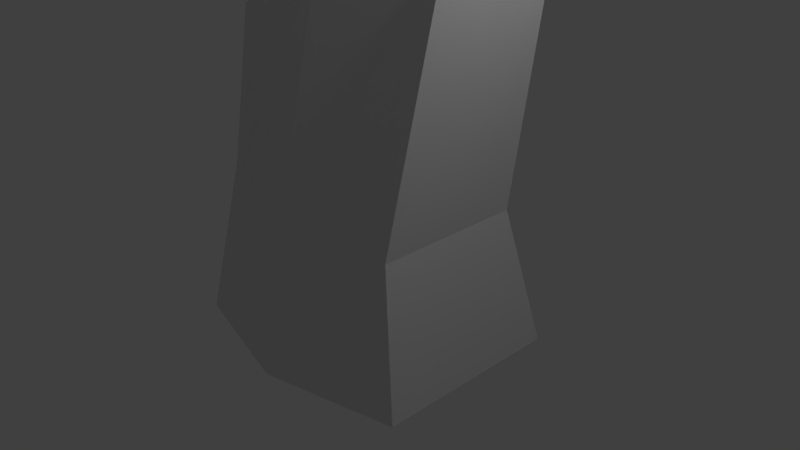 # Source: AlienTree.0.blend  (saved by Blender 2.79.0; exported with 4.5.12 LTS)
import bpy
from mathutils import Matrix  # noqa: F401  (used for matrix-valued properties, if any)

bpy.ops.wm.read_factory_settings(use_empty=True)
scene = bpy.context.scene
scene.name = 'Scene'

# ---- collections
col_collection_1 = bpy.data.collections.new('Collection 1'); scene.collection.children.link(col_collection_1)
col_collection_2 = bpy.data.collections.new('Collection 2'); scene.collection.children.link(col_collection_2)

# ---- world
world_world = bpy.data.worlds.new('World'); scene.world = world_world
world_world.color = (0.05088, 0.05088, 0.05088)
world_world.use_sun_shadow = False
world_world.sun_shadow_jitter_overblur = 0.0
world_world.cycles.sampling_method = 'MANUAL'

# ---- cameras
cam_camera = bpy.data.cameras.new('Camera')
cam_camera.clip_end = 100.0
cam_camera.lens = 35.0
cam_camera.sensor_width = 32.0
cam_camera.sensor_height = 18.0
cam_camera.ortho_scale = 7.314
cam_camera.dof.focus_distance = 0.0
cam_camera.dof.aperture_fstop = 128.0

# ---- lights
light_lamp = bpy.data.lights.new('Lamp', 'POINT')
light_lamp.transmission_factor = 0.0
light_lamp.cutoff_distance = 30.0
light_lamp.energy = 100.0
light_lamp.shadow_buffer_clip_start = 1.001
light_lamp.shadow_soft_size = 0.1
light_lamp.shadow_maximum_resolution = 0.006
light_lamp.use_absolute_resolution = True

# ---- meshes
me_cube_001 = bpy.data.meshes.new('Cube.001')
me_cube_001.from_pydata([(-1.785, -1.285, -1.0), (-1.375, -1.0, 1.2), (-1.785, 1.285, -1.0), (-1.375, 1.0, 1.2), (1.785, -1.285, -1.0), (1.375, -1.0, 0.7998), (1.785, 1.285, -1.0), (1.375, 1.0, 0.7998), (0.0, 1.716, -1.0), (0.0, 1.336, 1.0), (0.0, -1.716, -1.0), (0.0, -1.336, 1.0), (-0.7149, -1.093, 3.526), (-0.7459, 0.6009, 3.554), (0.3784, 1.246, 3.761), (1.513, 1.375, 3.958), (1.544, -0.3755, 3.93), (0.4198, -1.06, 3.723), (-0.8403, -0.7347, 5.481), (-0.9232, 0.8521, 5.528), (-0.08652, 1.598, 6.183), (0.778, 1.829, 6.823), (0.861, 0.2044, 6.776), (0.02424, -0.553, 6.121), (-1.539, -0.6072, 6.698), (-1.666, 0.8467, 6.736), (-1.216, 1.255, 7.627), (-0.723, 1.123, 8.505), (-0.5965, -0.3332, 8.467), (-1.047, -0.6942, 7.576), (-3.016, -1.021, 7.783), (-3.168, 0.2962, 7.77), (-3.275, 0.517, 8.685), (-3.331, 0.2954, 9.605), (-3.179, -1.022, 9.618), (-3.071, -1.242, 8.703), (-4.329, -1.205, 7.733), (-4.47, 0.1117, 7.674), (-4.849, 0.3325, 8.514), (-5.181, 0.1109, 9.374), (-5.039, -1.206, 9.433), (-4.66, -1.427, 8.592), (-5.083, -1.447, 7.257), (-5.158, -0.1302, 7.123), (-5.976, 0.09059, 7.548), (-6.769, -0.131, 8.018), (-6.695, -1.448, 8.151), (-5.876, -1.669, 7.726), (-5.403, -1.545, 6.344), (-5.415, -0.3882, 6.21), (-6.224, -0.1942, 6.255), (-7.028, -0.3889, 6.344), (-7.017, -1.546, 6.478), (-6.208, -1.74, 6.434), (-5.391, -1.638, 5.565), (-5.328, -0.5943, 5.462), (-5.94, -0.4193, 5.063), (-6.573, -0.5949, 4.698), (-6.636, -1.638, 4.802), (-6.024, -1.813, 5.201), (-4.87, -1.748, 4.896), (-4.78, -0.7808, 4.829), (-5.164, -0.6186, 4.271), (-5.578, -0.7813, 3.736), (-5.669, -1.749, 3.803), (-5.285, -1.911, 4.36), (-4.176, -1.872, 4.31), (-4.075, -0.9915, 4.294), (-4.153, -0.8439, 3.683), (-4.264, -0.9921, 3.077), (-4.366, -1.873, 3.093), (-4.288, -2.02, 3.704), (-3.389, -1.955, 4.261), (-3.299, -1.175, 4.269), (-3.233, -1.044, 3.727), (-3.197, -1.175, 3.183), (-3.287, -1.955, 3.175), (-3.353, -2.086, 3.716), (-2.689, -2.112, 4.44), (-2.606, -1.332, 4.477), (-2.367, -1.201, 3.986), (-2.156, -1.333, 3.483), (-2.239, -2.113, 3.446), (-2.478, -2.243, 3.937), (-1.841, -2.178, 4.732), (-1.779, -1.431, 4.784), (-1.451, -1.28, 4.418), (-1.144, -1.394, 4.035), (-1.206, -2.159, 3.982), (-1.534, -2.292, 4.348), (-1.122, -2.184, 5.397), (-1.08, -1.448, 5.457), (-0.7106, -1.24, 5.22), (-0.3549, -1.29, 4.962), (-0.3962, -2.062, 4.902), (-0.7659, -2.248, 5.139), (-0.5367, -2.237, 6.314), (-0.5129, -1.503, 6.377), (-0.1244, -1.244, 6.246), (0.2561, -1.241, 6.093), (0.2323, -2.021, 6.03), (-0.1562, -2.256, 6.161), (0.1611, -2.384, 7.946), (0.1742, -1.753, 8.001), (0.5096, -1.528, 7.933), (0.8406, -1.523, 7.846), (0.8275, -2.187, 7.791), (0.4921, -2.393, 7.859), (0.7287, -3.016, 10.38), (0.7419, -2.463, 10.44), (1.077, -2.311, 10.37), (1.408, -2.347, 10.28), (1.395, -2.926, 10.23), (1.06, -3.067, 10.29), (0.9342, -1.625, 8.248), (0.9211, -2.282, 8.192), (0.2547, -2.469, 8.348), (0.2678, -1.846, 8.403), (0.5857, -2.483, 8.261), (0.6032, -1.627, 8.335), (-1.332, -2.344, 8.619), (-1.315, -1.966, 8.598), (-1.14, -1.944, 8.823), (-1.157, -2.325, 8.844), (-2.2, -2.338, 9.327), (-2.185, -2.002, 9.305), (-1.936, -2.002, 9.443), (-1.951, -2.34, 9.465), (-2.533, -2.264, 10.2), (-2.52, -1.927, 10.18), (-2.237, -1.936, 10.21), (-2.25, -2.273, 10.23), (-2.381, -2.209, 11.12), (-2.371, -1.872, 11.1), (-2.118, -1.887, 10.97), (-2.128, -2.224, 10.99), (-1.813, -2.194, 11.67), (-1.804, -1.857, 11.66), (-1.723, -1.872, 11.38), (-1.731, -2.209, 11.4), (-1.052, -2.184, 11.75), (-1.044, -1.894, 11.74), (-1.115, -1.901, 11.51), (-1.124, -2.192, 11.52), (-0.4622, -2.205, 11.43), (-0.4523, -1.936, 11.42), (-0.6332, -1.934, 11.28), (-0.6431, -2.203, 11.29), (-0.2259, -2.198, 10.98), (-0.2149, -1.942, 10.97), (-0.4187, -1.945, 10.95), (-0.4298, -2.198, 10.96), (-0.1984, -2.146, 10.5), (-0.1879, -1.917, 10.49), (-0.3574, -1.933, 10.54), (-0.3679, -2.158, 10.54), (-0.4193, -2.126, 10.12), (-0.4075, -1.893, 10.11), (-0.5143, -1.916, 10.25), (-0.5261, -2.144, 10.26), (-0.8424, -2.144, 9.926), (-0.8307, -1.917, 9.914), (-0.8013, -1.924, 10.09), (-0.8129, -2.149, 10.1), (-1.244, -2.16, 10.08), (-1.235, -1.943, 10.07), (-1.088, -1.937, 10.17), (-1.097, -2.156, 10.18), (-1.367, -2.139, 10.45), (-1.359, -1.931, 10.44), (-1.184, -1.933, 10.45), (-1.192, -2.144, 10.46), (-1.288, -2.115, 10.7), (-1.282, -1.93, 10.69), (-1.142, -1.937, 10.62), (-1.147, -2.123, 10.63), (-1.12, -2.089, 10.85), (-1.116, -1.948, 10.84), (-1.029, -1.954, 10.76), (-1.033, -2.096, 10.77), (-7.737, -0.4233, 6.135), (-7.656, -1.438, 6.308), (-8.005, -0.7148, 4.662), (-7.997, -1.63, 4.834), (-8.608, -0.4994, 6.319), (-8.481, -1.307, 6.473), (-9.269, -0.8081, 5.329), (-9.198, -1.536, 5.5), (-9.451, -0.5574, 6.86), (-9.3, -1.127, 6.956), (-10.22, -0.8288, 6.522), (-10.12, -1.34, 6.669), (-9.624, -0.4676, 7.584), (-9.48, -0.9365, 7.648), (-10.31, -0.752, 7.477), (-10.18, -1.363, 7.566), (-9.551, -0.3536, 8.155), (-9.429, -0.6988, 8.16), (-10.05, -0.5067, 8.321), (-9.927, -0.9655, 8.35), (-9.339, -0.2104, 8.547), (-9.245, -0.4966, 8.508), (-9.666, -0.4144, 8.835), (-9.569, -0.6707, 8.816), (-8.996, -0.08474, 8.72), (-8.939, -0.3245, 8.659), (-9.065, -0.1951, 9.072), (-8.998, -0.4078, 9.02), (-8.625, 0.009395, 8.683), (-8.594, -0.1975, 8.62), (-8.49, -0.06104, 8.967), (-8.45, -0.2436, 8.904), (-8.384, 0.1339, 8.488), (-8.374, -0.07556, 8.427), (-8.103, 0.0982, 8.643), (-8.088, -0.08649, 8.576), (-8.278, 0.2584, 8.208), (-8.286, 0.04412, 8.166), (-7.968, 0.2608, 8.116), (-7.98, 0.07074, 8.066), (-8.423, 0.2883, 8.031), (-8.429, 0.1147, 8.018), (-8.295, 0.2981, 7.808), (-8.31, 0.1427, 7.791), (-8.699, 0.2996, 7.966), (-8.694, 0.1572, 7.965), (-8.725, 0.2967, 7.757), (-8.729, 0.1682, 7.758), (-8.91, 0.2921, 8.079), (-8.894, 0.1683, 8.081), (-9.027, 0.2729, 7.938), (-9.019, 0.1609, 7.945), (-9.014, 0.2798, 8.221), (-8.99, 0.1843, 8.217), (-9.154, 0.2444, 8.216), (-9.133, 0.1581, 8.218), (-8.93, 0.2855, 8.371), (-8.913, 0.2129, 8.368), (-9.037, 0.2586, 8.367), (-9.021, 0.193, 8.369), (-10.81, -1.102, 7.566), (-10.77, -1.573, 7.678), (-11.02, -0.9124, 8.214), (-10.96, -1.266, 8.286), (-11.47, -1.404, 7.525), (-11.47, -1.747, 7.611), (-11.76, -1.267, 7.92), (-11.74, -1.524, 7.984), (-12.07, -1.734, 7.071), (-12.1, -2.003, 7.127), (-12.39, -1.626, 7.274), (-12.39, -1.828, 7.328), (-12.34, -2.017, 6.397), (-12.39, -2.261, 6.425), (-12.66, -1.919, 6.458), (-12.69, -2.102, 6.498), (-12.18, -2.282, 5.83), (-12.25, -2.527, 5.826), (-12.49, -2.184, 5.661), (-12.54, -2.367, 5.677), (-11.89, -2.574, 5.564), (-11.92, -2.789, 5.519), (-11.87, -2.487, 5.26), (-11.91, -2.649, 5.235), (-11.41, -2.763, 5.577), (-11.41, -2.926, 5.536), (-11.27, -2.698, 5.385), (-11.28, -2.82, 5.355), (-11.19, -2.983, 5.822), (-11.17, -3.116, 5.796), (-11.0, -2.93, 5.773), (-10.99, -3.03, 5.747), (-11.21, -3.119, 6.084), (-11.18, -3.248, 6.081), (-11.06, -3.068, 6.184), (-11.03, -3.164, 6.172), (-11.39, -3.273, 6.258), (-11.37, -3.365, 6.27), (-11.34, -3.236, 6.383), (-11.33, -3.305, 6.386), (-11.69, -3.385, 6.275), (-11.68, -3.477, 6.297), (-11.74, -3.348, 6.397), (-11.73, -3.417, 6.412), (1.879, 1.697, 8.152), (1.935, 0.4398, 8.103), (1.08, -0.4021, 9.635), (0.9884, 0.7354, 9.685), (3.148, 1.58, 9.075), (3.177, 0.5739, 9.021), (2.958, -0.1517, 10.45), (2.901, 0.7743, 10.52), (4.798, 1.612, 9.157), (4.804, 0.6177, 9.095), (5.178, -0.108, 10.5), (5.153, 0.8112, 10.58), (5.787, 1.584, 8.718), (5.756, 0.6717, 8.669), (6.825, -0.004932, 9.496), (6.852, 0.8443, 9.571), (6.309, 1.805, 7.887), (6.256, 0.9282, 7.871), (7.563, 0.306, 7.811), (7.631, 1.121, 7.849), (6.346, 1.923, 7.115), (6.291, 1.048, 7.123), (7.448, 0.4541, 6.512), (7.526, 1.263, 6.518), (6.13, 2.016, 6.258), (6.096, 1.217, 6.296), (6.536, 0.7918, 5.188), (6.593, 1.524, 5.146), (5.162, 2.316, 5.75), (5.141, 1.646, 5.787), (5.308, 1.261, 4.8), (5.347, 1.875, 4.756), (4.356, 2.544, 5.855), (4.352, 1.982, 5.89), (4.168, 1.73, 5.077), (4.185, 2.247, 5.031), (4.015, 2.681, 6.174), (4.038, 2.157, 6.197), (3.344, 2.08, 5.873), (3.319, 2.566, 5.835), (3.61, 2.739, 6.833), (3.635, 2.3, 6.844), (2.999, 2.282, 6.78), (2.969, 2.693, 6.757), (3.454, 2.787, 8.236), (3.479, 2.347, 8.248), (2.843, 2.33, 8.184), (2.813, 2.741, 8.16)], [], [(0, 1, 3, 2), (8, 9, 7, 6), (6, 7, 5, 4), (10, 11, 1, 0), (8, 6, 4, 10), (9, 3, 13, 14), (11, 5, 16, 17), (2, 8, 10, 0), (4, 5, 11, 10), (2, 3, 9, 8), (16, 15, 21, 22), (14, 13, 19, 20), (3, 1, 12, 13), (1, 11, 17, 12), (7, 9, 14, 15), (5, 7, 15, 16), (18, 23, 29, 24), (23, 22, 28, 29), (13, 12, 18, 19), (17, 16, 22, 23), (12, 17, 23, 18), (15, 14, 20, 21), (28, 27, 33, 34), (26, 25, 31, 32), (21, 20, 26, 27), (20, 19, 25, 26), (27, 28, 286, 287), (19, 18, 24, 25), (33, 32, 38, 39), (30, 35, 41, 36), (25, 24, 30, 31), (29, 28, 34, 35), (24, 29, 35, 30), (27, 26, 32, 33), (37, 36, 42, 43), (40, 39, 45, 46), (32, 31, 37, 38), (34, 33, 39, 40), (31, 30, 36, 37), (35, 34, 40, 41), (44, 43, 49, 50), (45, 44, 50, 51), (41, 40, 46, 47), (36, 41, 47, 42), (39, 38, 44, 45), (38, 37, 43, 44), (53, 52, 58, 59), (49, 48, 54, 55), (46, 45, 51, 52), (43, 42, 48, 49), (47, 46, 52, 53), (42, 47, 53, 48), (58, 57, 63, 64), (56, 55, 61, 62), (48, 53, 59, 54), (51, 50, 56, 57), (50, 49, 55, 56), (58, 52, 181, 183), (60, 65, 71, 66), (65, 64, 70, 71), (55, 54, 60, 61), (59, 58, 64, 65), (54, 59, 65, 60), (57, 56, 62, 63), (70, 69, 75, 76), (68, 67, 73, 74), (63, 62, 68, 69), (62, 61, 67, 68), (64, 63, 69, 70), (61, 60, 66, 67), (72, 77, 83, 78), (77, 76, 82, 83), (67, 66, 72, 73), (71, 70, 76, 77), (66, 71, 77, 72), (69, 68, 74, 75), (82, 81, 87, 88), (80, 79, 85, 86), (75, 74, 80, 81), (74, 73, 79, 80), (76, 75, 81, 82), (73, 72, 78, 79), (84, 89, 95, 90), (89, 88, 94, 95), (79, 78, 84, 85), (83, 82, 88, 89), (78, 83, 89, 84), (81, 80, 86, 87), (94, 93, 99, 100), (92, 91, 97, 98), (87, 86, 92, 93), (86, 85, 91, 92), (88, 87, 93, 94), (85, 84, 90, 91), (99, 98, 104, 105), (96, 101, 107, 102), (91, 90, 96, 97), (95, 94, 100, 101), (90, 95, 101, 96), (93, 92, 98, 99), (117, 116, 108, 109), (115, 114, 111, 112), (98, 97, 103, 104), (100, 99, 105, 106), (97, 96, 102, 103), (101, 100, 106, 107), (110, 109, 108, 113), (111, 110, 113, 112), (118, 115, 112, 113), (116, 118, 113, 108), (114, 119, 110, 111), (119, 117, 109, 110), (104, 103, 117, 119), (105, 104, 119, 114), (102, 107, 118, 116), (107, 106, 115, 118), (106, 105, 114, 115), (116, 117, 122, 123), (120, 123, 127, 124), (103, 102, 120, 121), (117, 103, 121, 122), (102, 116, 123, 120), (124, 127, 131, 128), (121, 120, 124, 125), (123, 122, 126, 127), (122, 121, 125, 126), (131, 130, 134, 135), (125, 124, 128, 129), (127, 126, 130, 131), (126, 125, 129, 130), (132, 135, 139, 136), (130, 129, 133, 134), (128, 131, 135, 132), (129, 128, 132, 133), (137, 136, 140, 141), (133, 132, 136, 137), (135, 134, 138, 139), (134, 133, 137, 138), (143, 142, 146, 147), (139, 138, 142, 143), (138, 137, 141, 142), (136, 139, 143, 140), (144, 147, 151, 148), (142, 141, 145, 146), (140, 143, 147, 144), (141, 140, 144, 145), (151, 150, 154, 155), (145, 144, 148, 149), (147, 146, 150, 151), (146, 145, 149, 150), (154, 153, 157, 158), (150, 149, 153, 154), (148, 151, 155, 152), (149, 148, 152, 153), (156, 159, 163, 160), (152, 155, 159, 156), (153, 152, 156, 157), (155, 154, 158, 159), (163, 162, 166, 167), (157, 156, 160, 161), (159, 158, 162, 163), (158, 157, 161, 162), (164, 167, 171, 168), (162, 161, 165, 166), (160, 163, 167, 164), (161, 160, 164, 165), (168, 171, 175, 172), (165, 164, 168, 169), (167, 166, 170, 171), (166, 165, 169, 170), (175, 174, 178, 179), (169, 168, 172, 173), (171, 170, 174, 175), (170, 169, 173, 174), (177, 176, 179, 178), (174, 173, 177, 178), (172, 175, 179, 176), (173, 172, 176, 177), (181, 180, 184, 185), (57, 58, 183, 182), (51, 57, 182, 180), (52, 51, 180, 181), (184, 186, 190, 188), (180, 182, 186, 184), (182, 183, 187, 186), (183, 181, 185, 187), (191, 189, 193, 195), (186, 187, 191, 190), (187, 185, 189, 191), (185, 184, 188, 189), (192, 194, 198, 196), (189, 188, 192, 193), (188, 190, 194, 192), (190, 191, 195, 194), (198, 199, 203, 202), (199, 198, 242, 243), (195, 193, 197, 199), (193, 192, 196, 197), (203, 201, 205, 207), (199, 197, 201, 203), (197, 196, 200, 201), (196, 198, 202, 200), (204, 206, 210, 208), (201, 200, 204, 205), (200, 202, 206, 204), (202, 203, 207, 206), (211, 209, 213, 215), (206, 207, 211, 210), (207, 205, 209, 211), (205, 204, 208, 209), (215, 213, 217, 219), (209, 208, 212, 213), (208, 210, 214, 212), (210, 211, 215, 214), (216, 218, 222, 220), (213, 212, 216, 217), (212, 214, 218, 216), (214, 215, 219, 218), (223, 221, 225, 227), (218, 219, 223, 222), (219, 217, 221, 223), (217, 216, 220, 221), (225, 224, 228, 229), (221, 220, 224, 225), (220, 222, 226, 224), (222, 223, 227, 226), (228, 230, 234, 232), (224, 226, 230, 228), (226, 227, 231, 230), (227, 225, 229, 231), (235, 233, 237, 239), (230, 231, 235, 234), (231, 229, 233, 235), (229, 228, 232, 233), (237, 236, 238, 239), (233, 232, 236, 237), (232, 234, 238, 236), (234, 235, 239, 238), (243, 242, 246, 247), (195, 199, 243, 241), (194, 195, 241, 240), (198, 194, 240, 242), (246, 244, 248, 250), (242, 240, 244, 246), (240, 241, 245, 244), (241, 243, 247, 245), (249, 251, 255, 253), (244, 245, 249, 248), (245, 247, 251, 249), (247, 246, 250, 251), (254, 252, 256, 258), (251, 250, 254, 255), (250, 248, 252, 254), (248, 249, 253, 252), (258, 256, 260, 262), (252, 253, 257, 256), (253, 255, 259, 257), (255, 254, 258, 259), (261, 263, 267, 265), (256, 257, 261, 260), (257, 259, 263, 261), (259, 258, 262, 263), (266, 264, 268, 270), (263, 262, 266, 267), (262, 260, 264, 266), (260, 261, 265, 264), (268, 269, 273, 272), (264, 265, 269, 268), (265, 267, 271, 269), (267, 266, 270, 271), (273, 275, 279, 277), (269, 271, 275, 273), (271, 270, 274, 275), (270, 268, 272, 274), (278, 276, 280, 282), (275, 274, 278, 279), (274, 272, 276, 278), (272, 273, 277, 276), (280, 281, 283, 282), (276, 277, 281, 280), (277, 279, 283, 281), (279, 278, 282, 283), (286, 285, 289, 290), (28, 22, 285, 286), (22, 21, 284, 285), (21, 27, 287, 284), (291, 290, 294, 295), (287, 286, 290, 291), (285, 284, 288, 289), (284, 287, 291, 288), (292, 295, 299, 296), (289, 288, 292, 293), (288, 291, 295, 292), (290, 289, 293, 294), (299, 298, 302, 303), (294, 293, 297, 298), (295, 294, 298, 299), (293, 292, 296, 297), (303, 302, 306, 307), (297, 296, 300, 301), (296, 299, 303, 300), (298, 297, 301, 302), (304, 307, 311, 308), (301, 300, 304, 305), (300, 303, 307, 304), (302, 301, 305, 306), (311, 310, 314, 315), (306, 305, 309, 310), (307, 306, 310, 311), (305, 304, 308, 309), (313, 312, 316, 317), (309, 308, 312, 313), (308, 311, 315, 312), (310, 309, 313, 314), (316, 319, 323, 320), (312, 315, 319, 316), (314, 313, 317, 318), (315, 314, 318, 319), (323, 322, 326, 327), (318, 317, 321, 322), (319, 318, 322, 323), (317, 316, 320, 321), (324, 327, 331, 328), (321, 320, 324, 325), (320, 323, 327, 324), (322, 321, 325, 326), (329, 328, 331, 330), (326, 325, 329, 330), (327, 326, 330, 331), (325, 324, 328, 329)])
me_cube_001.use_remesh_preserve_volume = False
me_cube_001.use_remesh_preserve_attributes = False
me_cube_001.use_mirror_vertex_groups = False
me_cube_001.update()

# ---- objects
ob_lamp = bpy.data.objects.new('Lamp', light_lamp)
ob_camera = bpy.data.objects.new('Camera', cam_camera)
ob_cube = bpy.data.objects.new('Cube', me_cube_001)

# ---- transforms, parenting, visibility, modifiers, constraints
ob_lamp.location = (4.076, 1.005, 5.904)
ob_lamp.rotation_euler = (0.6503, 0.05522, 1.866)
ob_lamp.lock_rotations_4d = False
ob_lamp.empty_display_type = 'ARROWS'
ob_lamp.color = (0.0, 0.0, 0.0, 0.0)
ob_lamp.lineart.crease_threshold = 0.0
ob_camera.location = (7.481, -6.508, 5.344)
ob_camera.rotation_euler = (1.109, 0.0, 0.8149)
ob_camera.lock_rotations_4d = False
ob_camera.empty_display_type = 'ARROWS'
ob_camera.color = (0.0, 0.0, 0.0, 0.0)
ob_camera.display_type = 'WIRE'
ob_camera.lineart.crease_threshold = 0.0
ob_cube.location = (0.01575, 0.01575, -0.02422)
ob_cube.lineart.crease_threshold = 0.0

# ---- collection membership
col_collection_1.objects.link(ob_lamp)
col_collection_1.objects.link(ob_camera)
col_collection_2.objects.link(ob_cube)

# ---- scene / render settings (as saved in the file)
scene.camera = ob_camera
scene.frame_start = 1; scene.frame_end = 1; scene.frame_set(1)
scene.render.engine = 'BLENDER_EEVEE_NEXT'
scene.render.resolution_percentage = 50
scene.render.dither_intensity = 0.0
scene.cycles.use_denoising = False
scene.cycles.samples = 128
scene.cycles.sampling_pattern = 'TABULATED_SOBOL'
scene.cycles.use_adaptive_sampling = False
scene.cycles.use_light_tree = False
scene.cycles.blur_glossy = 0.0
scene.cycles.sample_clamp_indirect = 0.0
scene.view_settings.view_transform = 'Standard'
bpy.context.view_layer.update()
